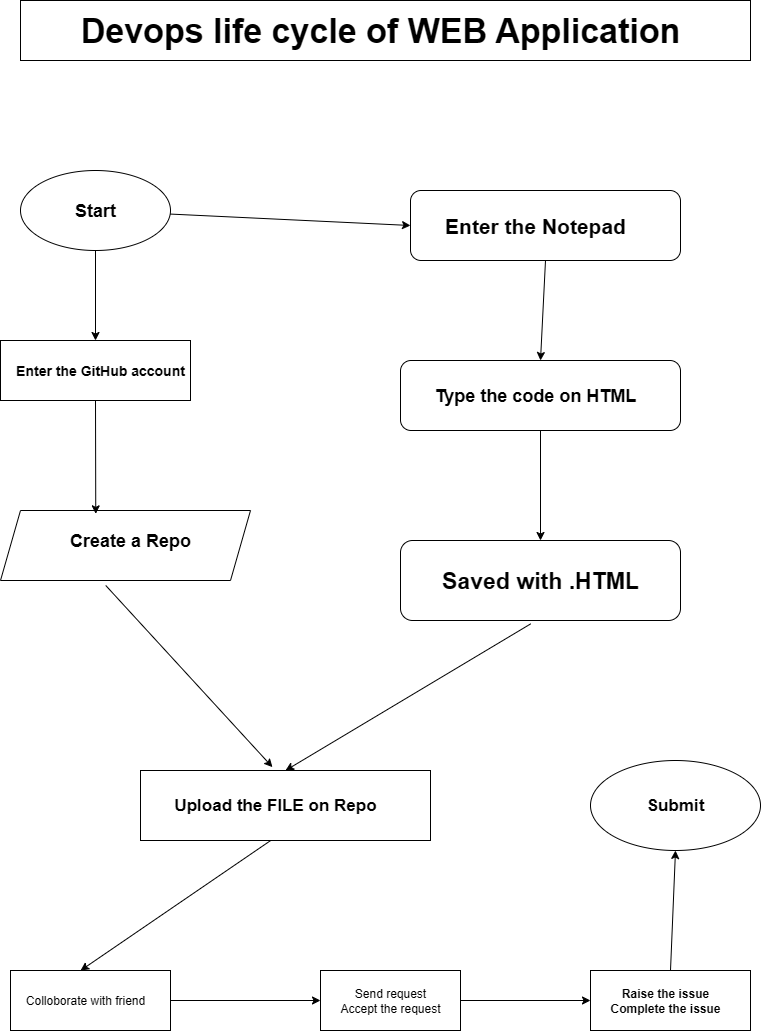

The diagram above was exported from draw.io. Its source (the exported page's mxGraphModel, read from the mxfile embedded in the PNG):
<mxGraphModel dx="1453" dy="775" grid="1" gridSize="10" guides="1" tooltips="1" connect="0" arrows="1" fold="1" page="1" pageScale="1" pageWidth="1100" pageHeight="1700" math="0" shadow="0">
  <root>
    <mxCell id="0" />
    <mxCell id="1" parent="0" />
    <mxCell id="bs8F46vsFAumTL4DVxFV-42" value="" style="rounded=0;whiteSpace=wrap;html=1;" vertex="1" parent="1">
      <mxGeometry x="140" y="50" width="730" height="60" as="geometry" />
    </mxCell>
    <mxCell id="bs8F46vsFAumTL4DVxFV-43" value="" style="ellipse;whiteSpace=wrap;html=1;" vertex="1" parent="1">
      <mxGeometry x="140" y="220" width="150" height="80" as="geometry" />
    </mxCell>
    <mxCell id="bs8F46vsFAumTL4DVxFV-44" value="&lt;b&gt;&lt;font style=&quot;font-size: 18px;&quot;&gt;Start&lt;/font&gt;&lt;/b&gt;" style="text;html=1;align=center;verticalAlign=middle;whiteSpace=wrap;rounded=0;" vertex="1" parent="1">
      <mxGeometry x="170" y="245" width="90" height="30" as="geometry" />
    </mxCell>
    <mxCell id="bs8F46vsFAumTL4DVxFV-45" value="" style="rounded=0;whiteSpace=wrap;html=1;" vertex="1" parent="1">
      <mxGeometry x="120" y="390" width="190" height="60" as="geometry" />
    </mxCell>
    <mxCell id="bs8F46vsFAumTL4DVxFV-46" value="&lt;b&gt;&lt;font style=&quot;font-size: 14px;&quot;&gt;Enter the GitHub account&lt;/font&gt;&lt;/b&gt;" style="text;html=1;align=center;verticalAlign=middle;whiteSpace=wrap;rounded=0;" vertex="1" parent="1">
      <mxGeometry x="130" y="405" width="180" height="30" as="geometry" />
    </mxCell>
    <mxCell id="bs8F46vsFAumTL4DVxFV-48" value="" style="shape=parallelogram;perimeter=parallelogramPerimeter;whiteSpace=wrap;html=1;fixedSize=1;" vertex="1" parent="1">
      <mxGeometry x="120" y="560" width="250" height="70" as="geometry" />
    </mxCell>
    <mxCell id="bs8F46vsFAumTL4DVxFV-49" value="&lt;b&gt;&lt;font style=&quot;font-size: 18px;&quot;&gt;Create a Repo&lt;/font&gt;&lt;/b&gt;" style="text;html=1;align=center;verticalAlign=middle;whiteSpace=wrap;rounded=0;" vertex="1" parent="1">
      <mxGeometry x="140" y="570" width="220" height="40" as="geometry" />
    </mxCell>
    <mxCell id="bs8F46vsFAumTL4DVxFV-50" value="" style="rounded=0;whiteSpace=wrap;html=1;" vertex="1" parent="1">
      <mxGeometry x="260" y="820" width="290" height="70" as="geometry" />
    </mxCell>
    <mxCell id="bs8F46vsFAumTL4DVxFV-52" value="" style="rounded=1;whiteSpace=wrap;html=1;" vertex="1" parent="1">
      <mxGeometry x="530" y="240" width="270" height="70" as="geometry" />
    </mxCell>
    <mxCell id="bs8F46vsFAumTL4DVxFV-53" value="&lt;b&gt;&lt;font style=&quot;font-size: 21px;&quot;&gt;Enter the Notepad&lt;/font&gt;&lt;/b&gt;" style="text;html=1;align=center;verticalAlign=middle;whiteSpace=wrap;rounded=0;" vertex="1" parent="1">
      <mxGeometry x="550" y="250" width="210" height="50" as="geometry" />
    </mxCell>
    <mxCell id="bs8F46vsFAumTL4DVxFV-54" value="" style="rounded=1;whiteSpace=wrap;html=1;" vertex="1" parent="1">
      <mxGeometry x="520" y="410" width="280" height="70" as="geometry" />
    </mxCell>
    <mxCell id="bs8F46vsFAumTL4DVxFV-55" value="&lt;b&gt;&lt;font style=&quot;font-size: 18px;&quot;&gt;Type the code on HTML&lt;/font&gt;&lt;/b&gt;" style="text;html=1;align=center;verticalAlign=middle;whiteSpace=wrap;rounded=0;" vertex="1" parent="1">
      <mxGeometry x="540" y="420" width="230" height="50" as="geometry" />
    </mxCell>
    <mxCell id="bs8F46vsFAumTL4DVxFV-56" value="" style="rounded=1;whiteSpace=wrap;html=1;" vertex="1" parent="1">
      <mxGeometry x="520" y="590" width="280" height="80" as="geometry" />
    </mxCell>
    <mxCell id="bs8F46vsFAumTL4DVxFV-57" value="&lt;b&gt;&lt;font style=&quot;font-size: 23px;&quot;&gt;Saved with .HTML&lt;/font&gt;&lt;/b&gt;" style="text;html=1;align=center;verticalAlign=middle;whiteSpace=wrap;rounded=0;" vertex="1" parent="1">
      <mxGeometry x="550" y="610" width="220" height="40" as="geometry" />
    </mxCell>
    <mxCell id="bs8F46vsFAumTL4DVxFV-58" value="&lt;b&gt;&lt;font style=&quot;font-size: 17px;&quot;&gt;Upload the FILE on Repo&lt;/font&gt;&lt;/b&gt;" style="text;html=1;align=center;verticalAlign=middle;whiteSpace=wrap;rounded=0;" vertex="1" parent="1">
      <mxGeometry x="290" y="830" width="210" height="50" as="geometry" />
    </mxCell>
    <mxCell id="bs8F46vsFAumTL4DVxFV-60" value="" style="rounded=0;whiteSpace=wrap;html=1;" vertex="1" parent="1">
      <mxGeometry x="130" y="1020" width="160" height="60" as="geometry" />
    </mxCell>
    <mxCell id="bs8F46vsFAumTL4DVxFV-61" value="Colloborate with friend" style="text;html=1;align=center;verticalAlign=middle;whiteSpace=wrap;rounded=0;" vertex="1" parent="1">
      <mxGeometry x="140" y="1035" width="130" height="30" as="geometry" />
    </mxCell>
    <mxCell id="bs8F46vsFAumTL4DVxFV-62" value="Send request&lt;div&gt;Accept the request&lt;/div&gt;" style="rounded=0;whiteSpace=wrap;html=1;" vertex="1" parent="1">
      <mxGeometry x="440" y="1020" width="140" height="60" as="geometry" />
    </mxCell>
    <mxCell id="bs8F46vsFAumTL4DVxFV-66" value="" style="rounded=0;whiteSpace=wrap;html=1;" vertex="1" parent="1">
      <mxGeometry x="710" y="1020" width="160" height="60" as="geometry" />
    </mxCell>
    <mxCell id="bs8F46vsFAumTL4DVxFV-68" value="&lt;b&gt;Raise the issue&lt;/b&gt;&lt;div&gt;&lt;b&gt;Complete the issue&lt;/b&gt;&lt;/div&gt;" style="text;html=1;align=center;verticalAlign=middle;whiteSpace=wrap;rounded=0;" vertex="1" parent="1">
      <mxGeometry x="720" y="1032.5" width="130" height="35" as="geometry" />
    </mxCell>
    <mxCell id="bs8F46vsFAumTL4DVxFV-70" value="&lt;b&gt;&lt;font style=&quot;font-size: 34px;&quot;&gt;Devops life cycle of WEB Application&lt;/font&gt;&lt;/b&gt;" style="text;html=1;align=center;verticalAlign=middle;whiteSpace=wrap;rounded=0;" vertex="1" parent="1">
      <mxGeometry x="160" y="65" width="680" height="30" as="geometry" />
    </mxCell>
    <mxCell id="bs8F46vsFAumTL4DVxFV-72" value="" style="endArrow=classic;html=1;rounded=0;entryX=0.5;entryY=0;entryDx=0;entryDy=0;exitX=0.5;exitY=1;exitDx=0;exitDy=0;" edge="1" parent="1" source="bs8F46vsFAumTL4DVxFV-43" target="bs8F46vsFAumTL4DVxFV-45">
      <mxGeometry width="50" height="50" relative="1" as="geometry">
        <mxPoint x="50" y="380" as="sourcePoint" />
        <mxPoint x="100" y="330" as="targetPoint" />
      </mxGeometry>
    </mxCell>
    <mxCell id="bs8F46vsFAumTL4DVxFV-73" value="" style="endArrow=classic;html=1;rounded=0;entryX=0;entryY=0.5;entryDx=0;entryDy=0;" edge="1" parent="1" source="bs8F46vsFAumTL4DVxFV-43" target="bs8F46vsFAumTL4DVxFV-52">
      <mxGeometry width="50" height="50" relative="1" as="geometry">
        <mxPoint x="360" y="310" as="sourcePoint" />
        <mxPoint x="410" y="260" as="targetPoint" />
      </mxGeometry>
    </mxCell>
    <mxCell id="bs8F46vsFAumTL4DVxFV-75" value="" style="endArrow=classic;html=1;rounded=0;entryX=0.5;entryY=0;entryDx=0;entryDy=0;exitX=0.5;exitY=1;exitDx=0;exitDy=0;" edge="1" parent="1" source="bs8F46vsFAumTL4DVxFV-52" target="bs8F46vsFAumTL4DVxFV-54">
      <mxGeometry width="50" height="50" relative="1" as="geometry">
        <mxPoint x="480" y="410" as="sourcePoint" />
        <mxPoint x="530" y="360" as="targetPoint" />
      </mxGeometry>
    </mxCell>
    <mxCell id="bs8F46vsFAumTL4DVxFV-76" value="" style="endArrow=classic;html=1;rounded=0;entryX=0.381;entryY=0.048;entryDx=0;entryDy=0;exitX=0.5;exitY=1;exitDx=0;exitDy=0;entryPerimeter=0;" edge="1" parent="1" source="bs8F46vsFAumTL4DVxFV-45" target="bs8F46vsFAumTL4DVxFV-48">
      <mxGeometry width="50" height="50" relative="1" as="geometry">
        <mxPoint x="110" y="530" as="sourcePoint" />
        <mxPoint x="160" y="480" as="targetPoint" />
      </mxGeometry>
    </mxCell>
    <mxCell id="bs8F46vsFAumTL4DVxFV-77" value="" style="endArrow=classic;html=1;rounded=0;entryX=0.5;entryY=0;entryDx=0;entryDy=0;exitX=0.5;exitY=1;exitDx=0;exitDy=0;" edge="1" parent="1" source="bs8F46vsFAumTL4DVxFV-54" target="bs8F46vsFAumTL4DVxFV-56">
      <mxGeometry width="50" height="50" relative="1" as="geometry">
        <mxPoint x="430" y="570" as="sourcePoint" />
        <mxPoint x="480" y="520" as="targetPoint" />
      </mxGeometry>
    </mxCell>
    <mxCell id="bs8F46vsFAumTL4DVxFV-78" value="" style="endArrow=classic;html=1;rounded=0;entryX=0.455;entryY=-0.048;entryDx=0;entryDy=0;entryPerimeter=0;exitX=0.421;exitY=1.071;exitDx=0;exitDy=0;exitPerimeter=0;" edge="1" parent="1" source="bs8F46vsFAumTL4DVxFV-48" target="bs8F46vsFAumTL4DVxFV-50">
      <mxGeometry width="50" height="50" relative="1" as="geometry">
        <mxPoint x="170" y="750" as="sourcePoint" />
        <mxPoint x="220" y="700" as="targetPoint" />
      </mxGeometry>
    </mxCell>
    <mxCell id="bs8F46vsFAumTL4DVxFV-79" value="" style="endArrow=classic;html=1;rounded=0;entryX=0.5;entryY=0;entryDx=0;entryDy=0;exitX=0.465;exitY=1.042;exitDx=0;exitDy=0;exitPerimeter=0;" edge="1" parent="1" source="bs8F46vsFAumTL4DVxFV-56" target="bs8F46vsFAumTL4DVxFV-50">
      <mxGeometry width="50" height="50" relative="1" as="geometry">
        <mxPoint x="660" y="830" as="sourcePoint" />
        <mxPoint x="710" y="780" as="targetPoint" />
      </mxGeometry>
    </mxCell>
    <mxCell id="bs8F46vsFAumTL4DVxFV-80" value="" style="endArrow=classic;html=1;rounded=0;entryX=0.438;entryY=0;entryDx=0;entryDy=0;entryPerimeter=0;exitX=0.449;exitY=1;exitDx=0;exitDy=0;exitPerimeter=0;" edge="1" parent="1" source="bs8F46vsFAumTL4DVxFV-50" target="bs8F46vsFAumTL4DVxFV-60">
      <mxGeometry width="50" height="50" relative="1" as="geometry">
        <mxPoint x="130" y="950" as="sourcePoint" />
        <mxPoint x="180" y="900" as="targetPoint" />
      </mxGeometry>
    </mxCell>
    <mxCell id="bs8F46vsFAumTL4DVxFV-81" value="" style="endArrow=classic;html=1;rounded=0;entryX=0;entryY=0.5;entryDx=0;entryDy=0;exitX=1;exitY=0.5;exitDx=0;exitDy=0;" edge="1" parent="1" source="bs8F46vsFAumTL4DVxFV-60" target="bs8F46vsFAumTL4DVxFV-62">
      <mxGeometry width="50" height="50" relative="1" as="geometry">
        <mxPoint x="250" y="1170" as="sourcePoint" />
        <mxPoint x="300" y="1120" as="targetPoint" />
      </mxGeometry>
    </mxCell>
    <mxCell id="bs8F46vsFAumTL4DVxFV-82" value="" style="endArrow=classic;html=1;rounded=0;entryX=0;entryY=0.5;entryDx=0;entryDy=0;exitX=1;exitY=0.5;exitDx=0;exitDy=0;" edge="1" parent="1" source="bs8F46vsFAumTL4DVxFV-62" target="bs8F46vsFAumTL4DVxFV-66">
      <mxGeometry width="50" height="50" relative="1" as="geometry">
        <mxPoint x="610" y="1110" as="sourcePoint" />
        <mxPoint x="660" y="1060" as="targetPoint" />
      </mxGeometry>
    </mxCell>
    <mxCell id="bs8F46vsFAumTL4DVxFV-84" value="" style="ellipse;whiteSpace=wrap;html=1;" vertex="1" parent="1">
      <mxGeometry x="710" y="810" width="170" height="90" as="geometry" />
    </mxCell>
    <mxCell id="bs8F46vsFAumTL4DVxFV-87" value="" style="endArrow=classic;html=1;rounded=0;entryX=0.5;entryY=1;entryDx=0;entryDy=0;exitX=0.5;exitY=0;exitDx=0;exitDy=0;" edge="1" parent="1" source="bs8F46vsFAumTL4DVxFV-66" target="bs8F46vsFAumTL4DVxFV-84">
      <mxGeometry width="50" height="50" relative="1" as="geometry">
        <mxPoint x="690" y="990" as="sourcePoint" />
        <mxPoint x="740" y="940" as="targetPoint" />
      </mxGeometry>
    </mxCell>
    <mxCell id="bs8F46vsFAumTL4DVxFV-88" value="&lt;b&gt;&lt;font style=&quot;font-size: 17px;&quot;&gt;Submit&lt;/font&gt;&lt;/b&gt;" style="text;html=1;align=center;verticalAlign=middle;whiteSpace=wrap;rounded=0;" vertex="1" parent="1">
      <mxGeometry x="765" y="840" width="60" height="30" as="geometry" />
    </mxCell>
  </root>
</mxGraphModel>